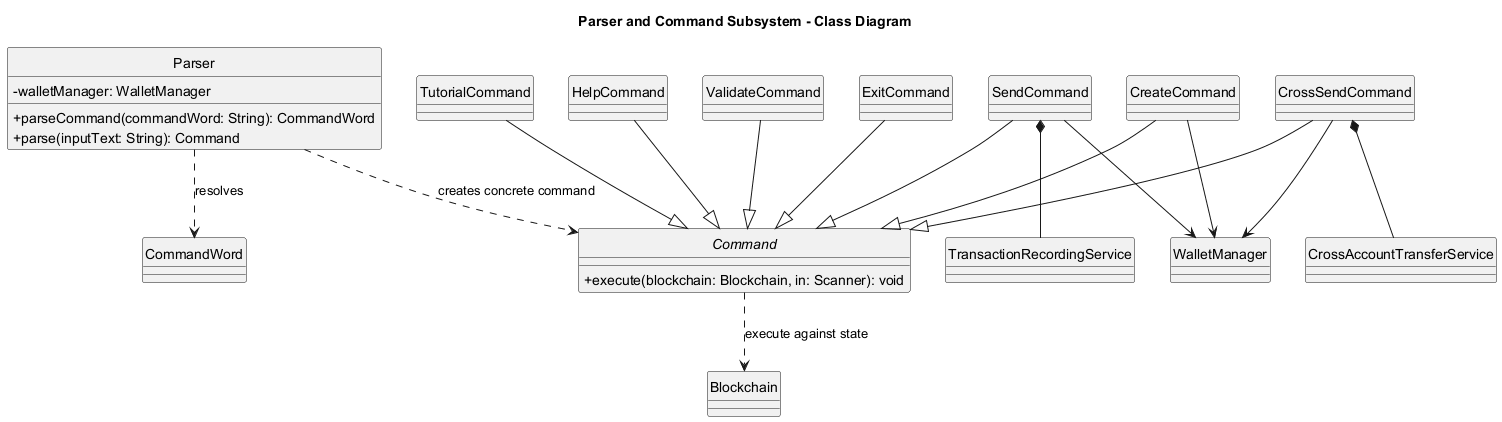

The diagram above was rendered by PlantUML. Its source (embedded in the PNG):
@startuml
title Parser and Command Subsystem - Class Diagram

hide circle
skinparam classAttributeIconSize 0

class Parser {
  -walletManager: WalletManager
  +parseCommand(commandWord: String): CommandWord
  +parse(inputText: String): Command
}

enum CommandWord

abstract class Command {
  +execute(blockchain: Blockchain, in: Scanner): void
}

class HelpCommand
class CreateCommand
class SendCommand
class CrossSendCommand
class ValidateCommand
class ExitCommand
class TutorialCommand

class WalletManager
class TransactionRecordingService
class CrossAccountTransferService
class Blockchain

Parser ..> CommandWord : resolves
Parser ..> Command : creates concrete command

HelpCommand --|> Command
CreateCommand --|> Command
SendCommand --|> Command
CrossSendCommand --|> Command
ValidateCommand --|> Command
ExitCommand --|> Command
TutorialCommand --|> Command

CreateCommand --> WalletManager
SendCommand --> WalletManager
SendCommand *-- TransactionRecordingService
CrossSendCommand --> WalletManager
CrossSendCommand *-- CrossAccountTransferService
Command ..> Blockchain : execute against state

@enduml